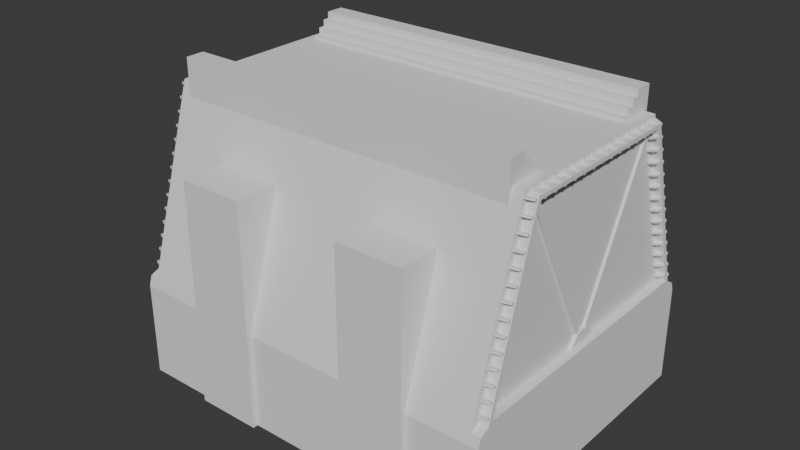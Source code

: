 # Source: FST_RepublicFortressWall_10MSection_Base.blend  (saved by Blender 5.1.30; exported with 4.5.12 LTS)
import bpy
from mathutils import Matrix  # noqa: F401  (used for matrix-valued properties, if any)

bpy.ops.wm.read_factory_settings(use_empty=True)
scene = bpy.context.scene
scene.name = 'Scene'

# ---- collections
col_reference = bpy.data.collections.new('Reference'); scene.collection.children.link(col_reference)

# ---- world
world_world = bpy.data.worlds.new('World'); scene.world = world_world
world_world.use_nodes = True; world_world.node_tree.nodes.clear()
_N = world_world.node_tree.nodes; _L = world_world.node_tree.links
n0 = _N.new('ShaderNodeOutputWorld'); n0.name = 'World Output'; n0.location = (200, 100)
n1 = _N.new('ShaderNodeBackground'); n1.name = 'Background'; n1.location = (-200, 100)
n1.inputs[0].default_value = (0.05088, 0.05088, 0.05088, 1.0)
_L.new(n1.outputs[0], n0.inputs[0])
n0.is_active_output = True
world_world.color = (0.05088, 0.05088, 0.05088)
world_world.sun_shadow_jitter_overblur = 0.0

# ---- meshes
me_cube_001 = bpy.data.meshes.new('Cube.001')
me_cube_001.from_pydata([(-9.985, -8.0, 0.0), (-9.985, 8.0, 0.0), (9.985, -8.0, 0.0), (9.985, 8.0, 0.0), (0.0, 8.0, 0.0), (0.0, 5.0, 10.0), (0.0, -8.0, 0.0), (0.0, -5.0, 10.0), (9.517, 5.0, 10.0), (9.508, -8.0, 0.0), (9.508, 8.0, 0.0), (9.517, -5.0, 10.0), (-9.526, 8.0, 0.0), (-9.534, -5.0, 10.0), (-9.534, 5.0, 10.0), (-9.526, -8.0, 0.0), (-9.985, -7.848, 0.505), (-9.985, 7.848, 0.505), (9.985, 7.848, 0.505), (9.985, -7.848, 0.505), (0.0, -7.848, 0.505), (0.0, 7.848, 0.505), (9.517, -7.848, 0.505), (9.517, 7.848, 0.505), (-9.534, 7.848, 0.505), (-9.534, -7.848, 0.505), (-9.985, -7.099, 0.8963), (-9.985, -4.544, 9.571), (-9.985, 4.544, 9.571), (9.517, 4.691, 9.768), (9.985, 4.544, 9.571), (9.985, -4.544, 9.571), (-9.534, -4.691, 9.768), (9.517, -4.691, 9.768), (-9.534, 4.691, 9.768), (-9.985, 7.099, 0.8963), (9.985, 7.099, 0.8963), (9.985, -7.099, 0.8963), (9.517, -7.362, 0.693), (9.517, 7.362, 0.693), (-9.534, 7.362, 0.693), (-9.534, -7.362, 0.693), (-9.534, -6.424, 5.253), (-9.534, 6.424, 5.253), (9.517, 6.424, 5.253), (9.517, -6.424, 5.253), (0.0, 6.424, 5.253), (0.0, -6.424, 5.253), (4.758, -6.424, 5.253), (4.758, 6.424, 5.253), (4.758, -7.848, 0.505), (4.758, 7.848, 0.505), (4.753, -8.0, 0.0), (4.758, 5.0, 10.0), (4.758, -5.0, 10.0), (4.753, 8.0, 0.0), (-4.811, -6.424, 5.253), (-4.811, 6.424, 5.253), (-4.807, 8.0, 0.0), (-4.807, -8.0, 0.0), (-9.985, -5.821, 5.234), (-9.985, 5.821, 5.234), (9.985, 5.821, 5.234), (9.985, -5.821, 5.234), (9.517, -6.027, 5.23), (9.517, 6.027, 5.23), (-9.534, 6.027, 5.23), (-9.534, -6.027, 5.23), (-4.811, -7.848, 0.505), (-4.811, 7.848, 0.505), (-4.811, -5.0, 10.0), (-4.811, 5.0, 10.0), (9.985, -4.694, 9.772), (9.985, -6.031, 5.234), (-9.985, -7.369, 0.6949), (-9.985, -6.031, 5.234), (-9.985, -4.694, 9.772), (-9.985, 4.694, 9.772), (9.985, 4.694, 9.772), (-9.985, 6.031, 5.234), (-9.985, 7.369, 0.6949), (9.985, 6.031, 5.234), (9.985, 7.369, 0.6949), (9.985, -7.369, 0.6949), (9.51, 5.821, 5.234), (9.51, -5.821, 5.234), (-9.511, -5.821, 5.234), (-9.511, 5.821, 5.234), (9.51, -4.544, 9.571), (-9.511, -7.099, 0.8963), (-9.511, -4.544, 9.571), (-9.511, 4.544, 9.571), (9.51, 4.544, 9.571), (-9.511, 7.099, 0.8963), (9.51, 7.099, 0.8963), (9.51, -7.099, 0.8963), (-9.985, 8.0, -5.0), (-9.985, -8.0, -5.0), (-9.526, 8.0, -5.0), (9.985, -8.0, -5.0), (9.985, 8.0, -5.0), (9.508, -8.0, -5.0), (4.753, 8.0, -5.0), (0.0, 8.0, -5.0), (0.0, -8.0, -5.0), (4.753, -8.0, -5.0), (9.508, 8.0, -5.0), (-9.526, -8.0, -5.0), (-4.807, 8.0, -5.0), (-4.807, -8.0, -5.0)], [], [(17, 16, 74, 80), (13, 14, 34, 32), (43, 24, 40, 66), (10, 3, 100, 106), (18, 23, 39, 82), (53, 5, 7, 54), (42, 13, 32, 67), (13, 42, 56, 70), (39, 65, 81, 82), (24, 17, 80, 40), (48, 54, 7, 47), (9, 52, 105, 101), (44, 8, 29, 65), (19, 18, 82, 83), (59, 15, 107, 109), (14, 13, 70, 71), (49, 53, 8, 44), (70, 56, 47, 7), (1, 17, 24, 12), (55, 51, 23, 10), (2, 19, 22, 9), (80, 79, 66, 40), (52, 50, 20, 6), (15, 25, 16, 0), (3, 18, 19, 2), (10, 23, 18, 3), (0, 16, 17, 1), (31, 63, 85, 88), (62, 30, 92, 84), (27, 28, 91, 90), (65, 29, 78, 81), (34, 77, 76, 32), (67, 32, 76, 75), (78, 29, 33, 72), (73, 72, 33, 64), (16, 25, 41, 74), (8, 11, 33, 29), (45, 22, 38, 64), (22, 19, 83, 38), (83, 73, 64, 38), (79, 77, 34, 66), (4, 21, 51, 55), (22, 45, 48, 50), (11, 45, 64, 33), (41, 67, 75, 74), (69, 58, 12, 24), (68, 59, 6, 20), (71, 5, 46, 57), (71, 70, 7, 5), (28, 61, 87, 91), (4, 55, 102, 103), (69, 24, 43, 57), (21, 69, 57, 46), (8, 53, 54, 11), (45, 11, 54, 48), (68, 20, 47, 56), (25, 68, 56, 42), (9, 22, 50, 52), (1, 12, 98, 96), (21, 46, 49, 51), (14, 71, 57, 43), (55, 10, 106, 102), (21, 4, 58, 69), (36, 62, 84, 94), (51, 49, 44, 23), (23, 44, 65, 39), (50, 48, 47, 20), (46, 5, 53, 49), (25, 42, 67, 41), (14, 43, 66, 34), (60, 26, 74, 75), (63, 31, 72, 73), (28, 27, 76, 77), (31, 30, 78, 72), (35, 61, 79, 80), (62, 36, 82, 81), (37, 63, 73, 83), (36, 37, 83, 82), (26, 35, 80, 74), (27, 60, 75, 76), (30, 62, 81, 78), (94, 84, 85, 95), (61, 28, 77, 79), (86, 90, 91, 87), (89, 86, 87, 93), (63, 37, 95, 85), (30, 31, 88, 92), (84, 92, 88, 85), (26, 60, 86, 89), (37, 36, 94, 95), (61, 35, 93, 87), (35, 26, 89, 93), (25, 15, 59, 68), (27, 90, 86, 60), (106, 100, 99, 101), (102, 106, 101, 105), (96, 98, 107, 97), (108, 103, 104, 109), (98, 108, 109, 107), (103, 102, 105, 104), (58, 4, 103, 108), (15, 0, 97, 107), (3, 2, 99, 100), (6, 59, 109, 104), (0, 1, 96, 97), (52, 6, 104, 105), (12, 58, 108, 98), (2, 9, 101, 99)])
_uv = me_cube_001.uv_layers.new(name='UVMap')
_uv.uv.foreach_set('vector', [0.09888, 0.003168, 0.09888, 0.3314, 0.09491, 0.3214, 0.09491, 0.0132, 0.3813, 0.5735, 0.3813, 0.3644, 0.3862, 0.3708, 0.3862, 0.567, 0.3528, 0.6335, 0.3528, 0.7371, 0.3442, 0.7304, 0.3447, 0.6315, 0.8685, 0.8915, 0.8685, 0.9015, 0.7664, 0.9015, 0.7664, 0.8915, 0.6555, 0.2624, 0.6457, 0.2624, 0.6457, 0.2523, 0.6555, 0.2524, 0.8401, 0.2091, 0.7406, 0.2091, 0.7406, 0.0, 0.8401, 0.0, 0.4806, 0.6033, 0.3813, 0.5735, 0.3862, 0.567, 0.4811, 0.595, 0.9735, 0.4367, 0.9735, 0.54, 0.8747, 0.54, 0.8747, 0.4367, 0.6072, 0.6856, 0.6072, 0.5869, 0.617, 0.5868, 0.617, 0.6856, 0.6551, 0.2828, 0.6457, 0.2828, 0.6457, 0.2727, 0.6551, 0.2726, 0.867, 0.6667, 0.867, 0.5633, 0.9665, 0.5633, 0.9665, 0.6667, 0.3813, 0.9118, 0.3813, 0.8124, 0.4834, 0.8124, 0.4834, 0.9118, 0.5803, 0.6033, 0.4811, 0.5735, 0.4859, 0.567, 0.5808, 0.595, 0.2083, 0.003168, 0.2083, 0.3314, 0.2044, 0.3214, 0.2044, 0.0132, 0.4834, 0.9207, 0.4834, 0.822, 0.5855, 0.822, 0.5855, 0.9207, 0.1999, 0.8406, 0.1999, 0.6315, 0.2987, 0.6315, 0.2987, 0.8406, 0.1999, 0.944, 0.1999, 0.8406, 0.2994, 0.8406, 0.2994, 0.944, 0.9407, 2.93e-07, 0.9407, 0.1034, 0.8401, 0.1034, 0.8401, 8.074e-09, 0.7664, 0.5633, 0.7664, 0.5523, 0.7759, 0.5523, 0.776, 0.5633, 4.415e-09, 0.7835, 9.013e-05, 0.7726, 0.09961, 0.7726, 0.09943, 0.7835, 0.7406, 0.3235, 0.7406, 0.3125, 0.7504, 0.3125, 0.7506, 0.3235, 0.3081, 0.7302, 0.3081, 0.6315, 0.3176, 0.6316, 0.3176, 0.7302, 9.01e-05, 0.8979, -1.351e-09, 0.8869, 0.09949, 0.8869, 0.09949, 0.8979, 0.8651, 0.449, 0.8653, 0.438, 0.8747, 0.438, 0.8747, 0.449, 0.2189, 0.3346, 0.2083, 0.3314, 0.2083, 0.003168, 0.2189, -3.418e-09, 0.09943, 0.7835, 0.09961, 0.7726, 0.1094, 0.7726, 0.1094, 0.7835, 0.1094, 0.3346, 0.09888, 0.3314, 0.09888, 0.003168, 0.1094, -1.709e-09, 0.1591, 0.6692, 0.1591, 0.7519, 0.1491, 0.7519, 0.1491, 0.6692, 0.1591, 0.7519, 0.1591, 0.6692, 0.169, 0.6692, 0.169, 0.7519, 0.6659, 0.5868, 0.6659, 0.7769, 0.656, 0.7769, 0.656, 0.5868, 0.6268, 0.6856, 0.6268, 0.5869, 0.6366, 0.5868, 0.6366, 0.6856, 0.6461, 0.7831, 0.6366, 0.7832, 0.6366, 0.5868, 0.6461, 0.5869, 0.588, 0.6856, 0.588, 0.5869, 0.5974, 0.5868, 0.5974, 0.6856, 0.6757, 0.7832, 0.6659, 0.7831, 0.6659, 0.5869, 0.6757, 0.5868, 0.617, 0.6856, 0.617, 0.5868, 0.6268, 0.5869, 0.6268, 0.6856, 0.6457, 0.2828, 0.6551, 0.2828, 0.6551, 0.2929, 0.6457, 0.2928, 0.4811, 0.5735, 0.4811, 0.3644, 0.4859, 0.3708, 0.4859, 0.567, 0.3614, 0.6335, 0.3614, 0.7371, 0.3528, 0.7304, 0.3533, 0.6315, 0.6457, 0.2624, 0.6555, 0.2624, 0.6555, 0.2725, 0.6457, 0.2726, 0.5974, 0.6856, 0.5974, 0.5868, 0.6072, 0.5869, 0.6072, 0.6856, 0.2987, 0.7302, 0.2987, 0.6315, 0.3081, 0.6316, 0.3081, 0.7303, 0.09949, 0.8979, 0.09949, 0.8869, 0.199, 0.8869, 0.1989, 0.8979, 0.7504, 0.3125, 0.7504, 0.2091, 0.8499, 0.2091, 0.8499, 0.3125, 0.4811, 0.3644, 0.5803, 0.3346, 0.5808, 0.3429, 0.4859, 0.3708, 0.3176, 0.7302, 0.3176, 0.6316, 0.327, 0.6315, 0.327, 0.7302, 0.8746, 0.5523, 0.8747, 0.5633, 0.776, 0.5633, 0.7759, 0.5523, 0.867, 0.6667, 0.8669, 0.6777, 0.7664, 0.6777, 0.7664, 0.6667, 0.8401, 0.1034, 0.9407, 0.1034, 0.9407, 0.2067, 0.8401, 0.2067, 0.3813, 0.8124, 0.3813, 0.6033, 0.4819, 0.6033, 0.4819, 0.8124, 0.1193, 0.6692, 0.1193, 0.7519, 0.1094, 0.7519, 0.1094, 0.6692, 4.203e-09, 0.8979, 0.0994, 0.8979, 0.0994, 1.0, 4.203e-09, 1.0, 0.8746, 0.5523, 0.7759, 0.5523, 0.7759, 0.449, 0.8746, 0.449, 0.867, 0.7811, 0.7664, 0.7811, 0.7664, 0.6777, 0.867, 0.6777, 0.5814, 0.8124, 0.4819, 0.8124, 0.4819, 0.6033, 0.5814, 0.6033, 0.85, 0.3125, 0.85, 0.2091, 0.9496, 0.2091, 0.9496, 0.3125, 0.867, 0.6667, 0.7664, 0.6667, 0.7664, 0.5633, 0.867, 0.5633, 0.8653, 0.438, 0.7665, 0.438, 0.7665, 0.3346, 0.8653, 0.3346, 0.7506, 0.3235, 0.7504, 0.3125, 0.8499, 0.3125, 0.85, 0.3235, 0.7664, 0.8215, 0.7664, 0.8311, 0.6643, 0.8312, 0.6643, 0.8215, 0.09949, 0.8869, 0.09949, 0.7835, 0.199, 0.7835, 0.199, 0.8869, 0.8685, 0.8941, 0.9673, 0.8941, 0.9673, 0.9975, 0.8685, 0.9975, 0.8685, 0.7921, 0.8685, 0.8915, 0.7664, 0.8915, 0.7664, 0.7921, 0.867, 0.7811, 0.867, 0.7921, 0.7665, 0.7921, 0.7664, 0.7811, 0.169, 0.7519, 0.169, 0.6692, 0.1789, 0.6692, 0.1789, 0.7519, 9.013e-05, 0.7726, 9.042e-05, 0.6692, 0.09961, 0.6692, 0.09961, 0.7726, 0.327, 0.7371, 0.327, 0.6335, 0.3351, 0.6315, 0.3356, 0.7304, -1.351e-09, 0.8869, 1.795e-09, 0.7835, 0.09949, 0.7835, 0.09949, 0.8869, 0.867, 0.7701, 0.867, 0.6667, 0.9665, 0.6667, 0.9665, 0.7701, 0.3356, 0.7371, 0.3356, 0.6335, 0.3437, 0.6315, 0.3442, 0.7304, 0.3813, 0.3644, 0.4806, 0.3346, 0.4811, 0.3429, 0.3862, 0.3708, -1.878e-09, 0.289, 0.0907, 0.3158, 0.09491, 0.3214, -2.21e-09, 0.2934, 0.6757, 0.339, 0.585, 0.3657, 0.5808, 0.3626, 0.6757, 0.3346, 0.6499, 0.03112, 0.6499, 0.2211, 0.6457, 0.2243, 0.6457, 0.02797, 0.585, 0.3657, 0.585, 0.5557, 0.5808, 0.5589, 0.5808, 0.3626, 0.0907, 0.01883, 1.65e-08, 0.04556, 1.684e-08, 0.04117, 0.09491, 0.0132, 0.1094, 0.289, 0.2001, 0.3158, 0.2044, 0.3214, 0.1094, 0.2934, 0.2001, 0.01883, 0.1094, 0.04556, 0.1094, 0.04117, 0.2044, 0.0132, 0.2001, 0.3158, 0.2001, 0.01883, 0.2044, 0.0132, 0.2044, 0.3214, 0.0907, 0.3158, 0.0907, 0.01883, 0.09491, 0.0132, 0.09491, 0.3214, 0.6499, 0.2211, 0.7406, 0.2479, 0.7406, 0.2523, 0.6457, 0.2243, 0.585, 0.5557, 0.6757, 0.5825, 0.6757, 0.5868, 0.5808, 0.5589, 0.2906, 0.6315, 0.1999, 0.6048, 0.1999, 0.3613, 0.2906, 0.3346, 0.7406, 0.004391, 0.6499, 0.03112, 0.6457, 0.02797, 0.7406, 6.058e-09, 0.7664, 0.5781, 0.6757, 0.5513, 0.6757, 0.3613, 0.7664, 0.3346, 0.3813, 0.6315, 0.2906, 0.6048, 0.2906, 0.3613, 0.3813, 0.3346, 0.1888, 0.6692, 0.1888, 0.7519, 0.1789, 0.7519, 0.1789, 0.6692, 0.6461, 0.7769, 0.6461, 0.5868, 0.656, 0.5868, 0.656, 0.7769, 0.7664, 0.8215, 0.6757, 0.7948, 0.6757, 0.6048, 0.7664, 0.5781, 0.1293, 0.7519, 0.1293, 0.6692, 0.1392, 0.6692, 0.1392, 0.7519, 0.3813, 0.6315, 0.3813, 0.9284, 0.3714, 0.9284, 0.3714, 0.6315, 0.1491, 0.6692, 0.1491, 0.7519, 0.1392, 0.7519, 0.1392, 0.6692, 0.3615, 0.9284, 0.3615, 0.6315, 0.3714, 0.6315, 0.3714, 0.9284, 0.8653, 0.438, 0.8651, 0.449, 0.7664, 0.449, 0.7665, 0.438, 0.1193, 0.6692, 0.1293, 0.6692, 0.1293, 0.7519, 0.1193, 0.7519, 0.2289, 0.3346, 0.2189, 0.3346, 0.2189, 0.0, 0.2289, 0.0, 0.3283, 0.3346, 0.2289, 0.3346, 0.2289, 0.0, 0.3283, 0.0, 0.4366, 0.3346, 0.427, 0.3346, 0.427, 0.0, 0.4366, 0.0, 0.1005, 0.6692, 0.0, 0.6692, 0.0, 0.3346, 0.1005, 0.3346, 0.427, 0.3346, 0.3283, 0.3346, 0.3283, 0.0, 0.427, 0.0, 0.1999, 0.6692, 0.1005, 0.6692, 0.1005, 0.3346, 0.1999, 0.3346, 0.8685, 0.7921, 0.969, 0.7921, 0.969, 0.8941, 0.8685, 0.8941, 0.4834, 0.822, 0.4834, 0.8124, 0.5855, 0.8124, 0.5855, 0.822, 0.4366, 0.3346, 0.4366, 3.047e-09, 0.5412, 1.094e-08, 0.5412, 0.3346, 0.8747, 0.3346, 0.9752, 0.3346, 0.9752, 0.4367, 0.8747, 0.4367, 0.5412, 0.3346, 0.5412, 9.695e-10, 0.6457, 8.864e-09, 0.6457, 0.3346, 0.09949, 0.8979, 0.1989, 0.8979, 0.1989, 1.0, 0.09949, 1.0, 0.7664, 0.8311, 0.7664, 0.9298, 0.6643, 0.9298, 0.6643, 0.8312, 0.3813, 0.9218, 0.3813, 0.9118, 0.4834, 0.9118, 0.4834, 0.9218])
me_cube_001.update()
me_cube_002 = bpy.data.meshes.new('Cube.002')
me_cube_002.from_pydata([(0.184, -0.05039, 0.2178), (-0.2178, -0.05039, 0.0199), (-0.2178, 0.05039, 0.0199), (0.184, 0.05039, 0.2178), (0.1993, -0.05039, 0.2178), (0.1993, 0.05039, 0.2178), (0.1974, -0.05039, -0.1797), (-0.2197, -0.05039, -0.1752), (-0.2197, 0.05039, -0.1752), (0.1974, 0.05039, -0.1797)], [], [(0, 3, 2, 1), (2, 8, 7, 1), (5, 9, 8, 2, 3), (5, 3, 0, 4), (1, 7, 6, 4, 0)])
_uv = me_cube_002.uv_layers.new(name='UVMap')
_uv.uv.foreach_set('vector', [0.5808, 0.5872, 0.5829, 0.5872, 0.5829, 0.5963, 0.5808, 0.5963, 0.585, 0.5868, 0.585, 0.5909, 0.5829, 0.5909, 0.5829, 0.5868, 0.654, 0.3104, 0.6457, 0.3104, 0.6458, 0.3016, 0.6498, 0.3017, 0.654, 0.31, 0.5829, 0.5868, 0.5829, 0.5872, 0.5808, 0.5872, 0.5808, 0.5868, 0.6499, 0.2929, 0.654, 0.2929, 0.654, 0.3016, 0.6457, 0.3016, 0.6457, 0.3013])
me_cube_002.materials.append(None)
me_cube_002.update()
me_cube = bpy.data.meshes.new('Cube')
me_cube.from_pydata([(-1.0, -1.783, -0.7855), (-1.0, 0.2169, -0.7855), (-1.0, 0.2169, 1.214), (1.0, -1.783, -0.7855), (1.0, 0.2169, -0.7855), (1.0, 0.2169, 1.214), (-1.0, -1.783, 0.1912), (-1.0, -0.7598, 1.214), (-1.0, -1.442, 0.1912), (-1.0, -1.442, 0.5323), (-1.0, -1.101, 0.5323), (-1.0, -1.101, 0.8734), (-1.0, -0.7598, 0.8734), (1.0, -0.7598, 1.214), (1.0, -1.783, 0.1912), (1.0, -0.7598, 0.8734), (1.0, -1.101, 0.8734), (1.0, -1.101, 0.5323), (1.0, -1.442, 0.5323), (1.0, -1.442, 0.1912)], [], [(1, 2, 5, 4), (13, 7, 12, 15), (15, 12, 11, 16), (16, 11, 10, 17), (17, 10, 9, 18), (18, 9, 8, 19), (19, 8, 6, 14), (3, 14, 6, 0), (0, 6, 8, 9, 10, 11, 12, 7, 2, 1), (5, 2, 7, 13), (4, 5, 13, 15, 16, 17, 18, 19, 14, 3)])
_uv = me_cube.uv_layers.new(name='UVMap')
_uv.uv.foreach_set('vector', [0.375, 0.25, 0.625, 0.25, 0.625, 0.5, 0.375, 0.5, 0.625, 0.6221, 0.875, 0.6221, 0.875, 0.6221, 0.6108, 0.6221, 0.6108, 0.6221, 0.875, 0.6221, 0.875, 0.6647, 0.6108, 0.6647, 0.6108, 0.6647, 0.875, 0.6647, 0.875, 0.75, 0.5966, 0.7216, 0.5966, 0.7216, 0.625, 1.0, 0.5397, 1.0, 0.5397, 0.7358, 0.5397, 0.7358, 0.5397, 1.0, 0.4971, 1.0, 0.4971, 0.7358, 0.4971, 0.7358, 0.4971, 1.0, 0.4971, 1.0, 0.4971, 0.75, 0.375, 0.75, 0.4971, 0.75, 0.4971, 1.0, 0.375, 1.0, 0.375, 0.0, 0.4971, 0.0, 0.4971, 0.04264, 0.5397, 0.04264, 0.5397, 0.08528, 0.5824, 0.08528, 0.5824, 0.1279, 0.625, 0.1279, 0.625, 0.25, 0.375, 0.25, 0.625, 0.5, 0.875, 0.5, 0.875, 0.6221, 0.625, 0.6221, 0.375, 0.5, 0.625, 0.5, 0.625, 0.6221, 0.6108, 0.6221, 0.6108, 0.6647, 0.5966, 0.7216, 0.5397, 0.7358, 0.4971, 0.7358, 0.4971, 0.75, 0.375, 0.75])
me_cube.update()
me_cube_004 = bpy.data.meshes.new('Cube.004')
me_cube_004.from_pydata([(6.268, 6.082, -5.027), (6.268, 6.082, 6.897), (2.812, 6.082, 6.897), (2.812, 6.082, -5.027), (6.268, 8.25, 6.897), (6.268, 8.25, -5.027), (2.812, 8.25, -5.027), (2.812, 8.25, 6.897)], [], [(1, 2, 3, 0), (5, 6, 7, 4), (2, 1, 4, 7), (1, 0, 5, 4), (0, 3, 6, 5), (3, 2, 7, 6)])
_uv = me_cube_004.uv_layers.new(name='UVMap')
_uv.uv.foreach_set('vector', [0.867, 0.6777, 0.7664, 0.6777, 0.7664, 0.7811, 0.867, 0.7811, 0.867, 0.7811, 0.7664, 0.7811, 0.7664, 0.6777, 0.867, 0.6777, 0.7664, 0.6777, 0.867, 0.6777, 0.867, 0.6777, 0.7664, 0.6777, 0.867, 0.6777, 0.867, 0.7811, 0.867, 0.7811, 0.867, 0.6777, 0.867, 0.7811, 0.7664, 0.7811, 0.7664, 0.7811, 0.867, 0.7811, 0.7664, 0.7811, 0.7664, 0.6777, 0.7664, 0.6777, 0.7664, 0.7811])
me_cube_004.update()
me_cube_003 = bpy.data.meshes.new('Cube.003')
me_cube_003.from_pydata([(-1.0, -1.0, 0.0), (-1.0, 32.89, 8.838), (-1.0, 1.0, 0.0), (-1.0, 34.89, 8.838), (1.0, -1.0, 0.0), (1.0, 32.89, 8.838), (1.0, 1.0, 0.0), (1.0, 34.89, 8.838)], [], [(0, 1, 3, 2), (2, 3, 7, 6), (4, 5, 1, 0)])
_uv = me_cube_003.uv_layers.new(name='UVMap')
_uv.uv.foreach_set('vector', [0.375, 0.0, 0.625, 0.0, 0.625, 0.25, 0.375, 0.25, 0.375, 0.25, 0.625, 0.25, 0.625, 0.5, 0.375, 0.5, 0.375, 0.75, 0.625, 0.75, 0.625, 1.0, 0.375, 1.0])
me_cube_003.update()
me_cube_005 = bpy.data.meshes.new('Cube.005')
me_cube_005.from_pydata([(0.005537, -2.609, -0.8848), (0.005537, -0.9539, 1.0), (0.005537, 2.702, -0.8848), (0.005537, 1.046, 1.0), (-0.4271, -2.609, -0.8848), (-0.4896, -0.9186, 0.9249), (-0.4271, -0.9539, 1.0), (-0.4896, -2.513, -0.8873), (-0.4967, -2.491, -0.8873), (-0.4271, 2.702, -0.8848), (-0.4271, 1.046, 1.0), (-0.4966, -0.9108, 0.9079), (-0.4988, -2.516, -0.8848), (-0.506, -2.494, -0.8848), (-0.506, -0.9122, 0.9111), (-0.4989, -0.9201, 0.9281), (-0.506, 2.586, -0.8848), (-0.4988, 2.608, -0.8848), (-0.506, 1.004, 0.9111), (-0.4989, 1.012, 0.9281), (-0.4966, 1.003, 0.9079), (-0.4896, 1.011, 0.9249), (-0.4967, 2.583, -0.8873), (-0.4896, 2.606, -0.8873)], [], [(18, 14, 11, 20), (14, 13, 8, 11), (15, 19, 21, 5), (12, 15, 5, 7), (0, 1, 6, 4), (3, 10, 6, 1), (9, 10, 3, 2), (11, 8, 7, 5), (20, 11, 5, 21), (22, 20, 21, 23), (4, 6, 15, 12), (13, 14, 18, 16), (6, 10, 19, 15), (10, 9, 17, 19), (16, 18, 20, 22), (19, 17, 23, 21)])
_uv = me_cube_005.uv_layers.new(name='UVMap')
_uv.uv.foreach_set('vector', [0.6138, 0.2403, 0.6138, 0.009695, 0.6138, 0.009695, 0.6138, 0.2403, 0.6138, 0.009695, 0.375, 0.00545, 0.375, 0.00545, 0.6138, 0.009695, 0.8718, 0.7458, 0.8718, 0.5042, 0.8718, 0.5042, 0.8718, 0.7458, 0.3807, 0.9968, 0.6217, 0.9968, 0.6217, 0.9968, 0.3807, 0.9968, 0.375, 0.75, 0.625, 0.75, 0.625, 0.9646, 0.375, 0.9646, 0.625, 0.5, 0.8396, 0.5, 0.8396, 0.75, 0.625, 0.75, 0.375, 0.2854, 0.625, 0.2854, 0.625, 0.5, 0.375, 0.5, 0.6138, 0.009695, 0.375, 0.00545, 0.375, 0.004823, 0.6151, 0.008624, 0.6138, 0.2403, 0.6138, 0.009695, 0.6151, 0.008624, 0.6157, 0.244, 0.375, 0.2445, 0.6138, 0.2403, 0.6157, 0.244, 0.375, 0.2488, 0.375, 0.9646, 0.625, 0.9646, 0.6217, 0.9968, 0.3807, 0.9968, 0.375, 0.00545, 0.6138, 0.009695, 0.6138, 0.2403, 0.375, 0.2445, 0.8396, 0.75, 0.8396, 0.5, 0.8718, 0.5042, 0.8718, 0.7458, 0.625, 0.2854, 0.375, 0.2854, 0.375, 0.2488, 0.6157, 0.244, 0.375, 0.2445, 0.6138, 0.2403, 0.6138, 0.2403, 0.375, 0.2445, 0.6157, 0.244, 0.375, 0.2488, 0.375, 0.2488, 0.6157, 0.244])
me_cube_005.update()

# ---- objects
ob_cube_001 = bpy.data.objects.new('Cube.001', me_cube_001)
ob_cube_002 = bpy.data.objects.new('Cube.002', me_cube_002)
ob_cube_003 = bpy.data.objects.new('Cube.003', me_cube_002)
ob_cube_004 = bpy.data.objects.new('Cube.004', me_cube_002)
ob_cube_005 = bpy.data.objects.new('Cube.005', me_cube_002)
ob_cube = bpy.data.objects.new('Cube', me_cube)
ob_cube_006 = bpy.data.objects.new('Cube.006', me_cube_004)
ob_cube_007 = bpy.data.objects.new('Cube.007', me_cube_003)
ob_cube_008 = bpy.data.objects.new('Cube.008', me_cube_005)

# ---- transforms, parenting, visibility, modifiers, constraints
ob_cube_001.location = (0.0, 0.0, 0.0)
_m = ob_cube_001.modifiers.new('Boolean', 'BOOLEAN')
_m.object = ob_cube_006
ob_cube_002.location = (-9.733, 4.536, 9.77)
_m = ob_cube_002.modifiers.new('Array', 'ARRAY')
_m.count = 7
_m.relative_offset_displace = (0.0, -6.9, 0.0)
_m = ob_cube_002.modifiers.new('Mirror', 'MIRROR')
_m.use_axis = (True, True, False)
_m.mirror_object = ob_cube_001
ob_cube_003.location = (-9.733, 7.423, 1.13)
ob_cube_003.rotation_euler = (-1.28, -0.0, 0.0)
ob_cube_003.scale = (1.0, 1.0, 1.0)
_m = ob_cube_003.modifiers.new('Array', 'ARRAY')
_m.count = 14
_m.relative_offset_displace = (0.0, -6.8, 0.0)
_m = ob_cube_003.modifiers.new('Mirror', 'MIRROR')
_m.use_axis = (True, True, False)
_m.mirror_object = ob_cube_001
ob_cube_004.location = (-9.733, -0.009916, 9.501)
ob_cube_004.rotation_euler = (3.142, -0.0, 0.0)
ob_cube_004.scale = (1.0, 1.0, 1.0)
_m = ob_cube_004.modifiers.new('Array', 'ARRAY')
_m.count = 7
_m.relative_offset_displace = (0.0, -6.9, 0.0)
_m = ob_cube_004.modifiers.new('Mirror', 'MIRROR')
_m.use_axis = (True, True, False)
_m.merge_threshold = 1.0
_m.mirror_object = ob_cube_001
ob_cube_005.location = (-9.733, 4.538, 9.136)
ob_cube_005.rotation_euler = (1.862, -0.0, 0.0)
ob_cube_005.scale = (1.0, 1.0, 1.0)
_m = ob_cube_005.modifiers.new('Array', 'ARRAY')
_m.count = 13
_m.relative_offset_displace = (0.0, -6.8, 0.0)
_m = ob_cube_005.modifiers.new('Mirror', 'MIRROR')
_m.use_axis = (True, True, False)
_m.mirror_object = ob_cube_001
ob_cube.location = (-8.018, 5.0, 10.0)
_m = ob_cube.modifiers.new('Array', 'ARRAY')
_m.count = 9
_m = ob_cube.modifiers.new('Mirror', 'MIRROR')
_m.use_axis = (False, True, False)
_m.mirror_object = ob_cube_001
ob_cube_006.location = (0.0, 0.0, 0.0)
_m = ob_cube_006.modifiers.new('Mirror', 'MIRROR')
_m.use_axis = (True, True, False)
ob_cube_007.location = (-9.511, 7.451e-08, 0.8289)
ob_cube_007.scale = (0.1329, 0.1329, 1.0)
_m = ob_cube_007.modifiers.new('Mirror', 'MIRROR')
_m.use_axis = (True, True, False)
_m.mirror_object = ob_cube_001
ob_cube_008.location = (-9.511, 7.451e-08, 1.196)
ob_cube_008.scale = (0.3519, 0.3519, 0.3519)
_m = ob_cube_008.modifiers.new('Mirror', 'MIRROR')
_m.mirror_object = ob_cube_001

# ---- collection membership
col_reference.objects.link(ob_cube_001)
col_reference.objects.link(ob_cube_002)
col_reference.objects.link(ob_cube_003)
col_reference.objects.link(ob_cube_004)
col_reference.objects.link(ob_cube_005)
col_reference.objects.link(ob_cube)
col_reference.objects.link(ob_cube_006)
col_reference.objects.link(ob_cube_007)
col_reference.objects.link(ob_cube_008)

# ---- scene / render settings (as saved in the file)
scene.frame_start = 1; scene.frame_end = 250; scene.frame_set(1)
scene.render.engine = 'BLENDER_EEVEE_NEXT'
scene.render.bake_bias = 0.0
scene.render.bake_samples = 0
bpy.context.view_layer.update()

# ---- added for rendering (the .blend has no active camera and no usable light): camera, sun
cam_auto = bpy.data.cameras.new('AutoCamera')
cam_auto.lens = 50.0
cam_auto.sensor_width = 36.0
cam_auto.clip_end = 1000.0
ob_auto_camera = bpy.data.objects.new('AutoCamera', cam_auto)
scene.collection.objects.link(ob_auto_camera)
ob_auto_camera.location = (29.7506, -36.4782, 27.565)
ob_auto_camera.rotation_euler = (1.09748, -7.21219e-08, 0.694738)
scene.camera = ob_auto_camera
light_auto_sun = bpy.data.lights.new('AutoSun', 'SUN')
light_auto_sun.energy = 3.0
light_auto_sun.angle = 0.0523599
ob_auto_sun = bpy.data.objects.new('AutoSun', light_auto_sun)
scene.collection.objects.link(ob_auto_sun)
ob_auto_sun.rotation_euler = (0.872665, 0.174533, 0.523599)
bpy.context.view_layer.update()
